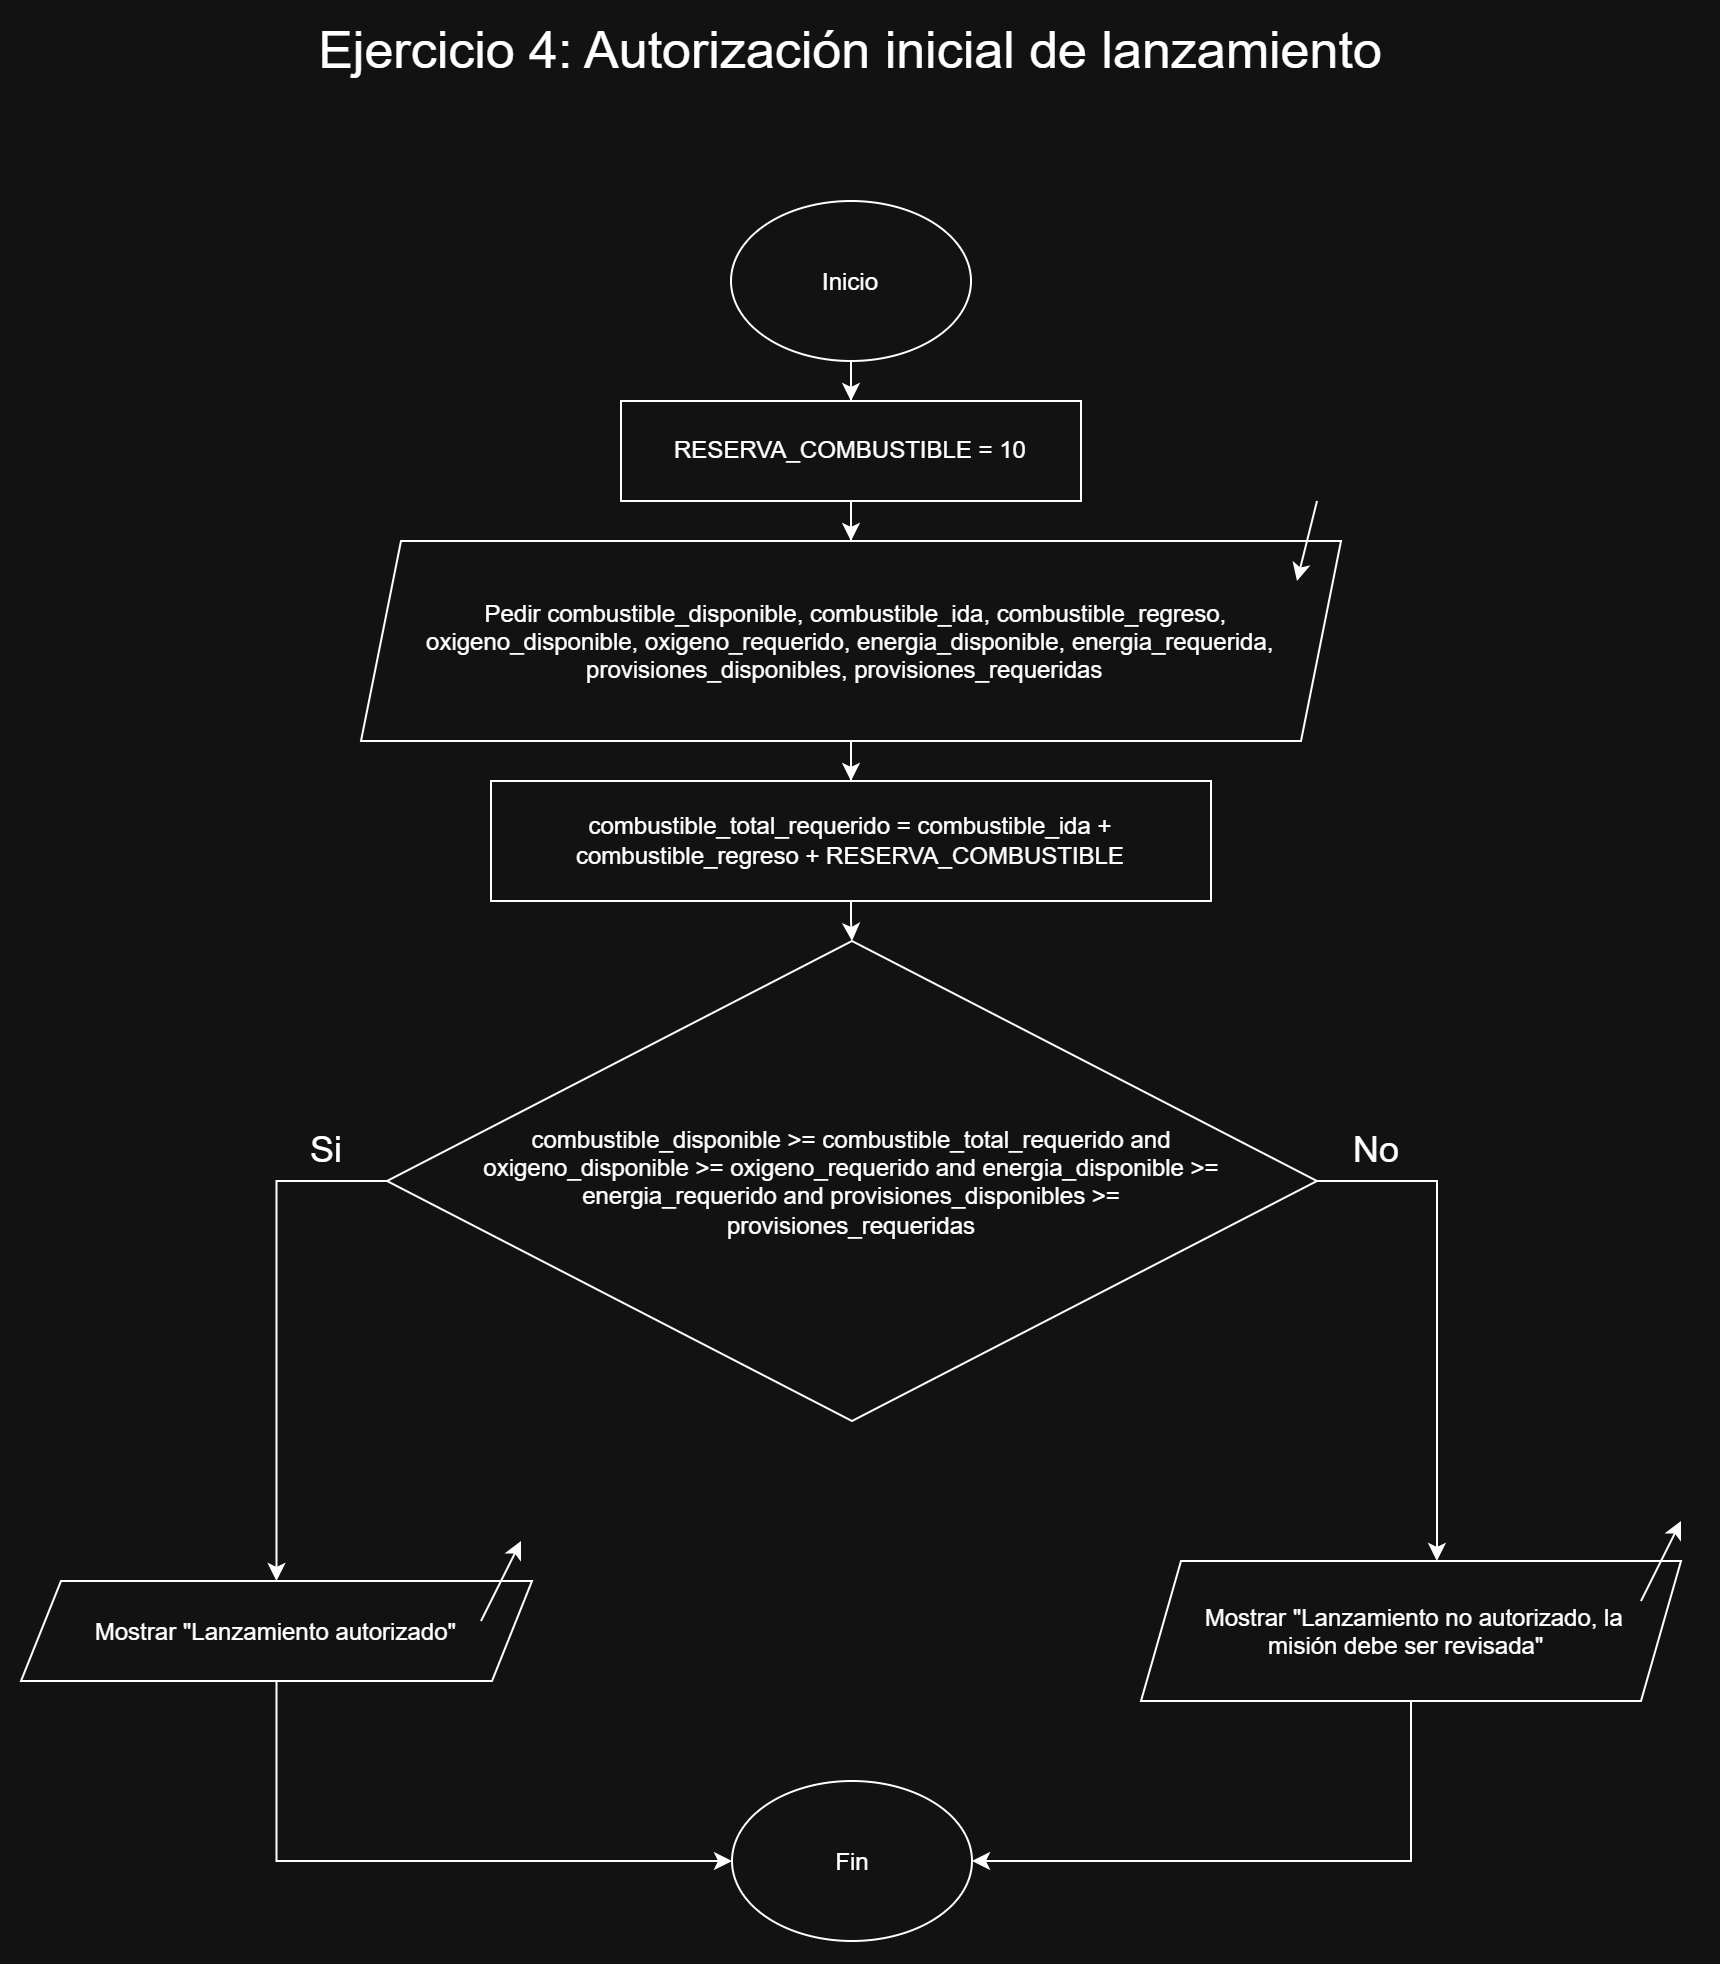

The diagram above was exported from draw.io. Its source (the exported page's mxGraphModel, read from the mxfile embedded in the PNG):
<mxGraphModel dx="842" dy="468" grid="1" gridSize="10" guides="1" tooltips="1" connect="1" arrows="1" fold="1" page="1" pageScale="1" pageWidth="850" pageHeight="1100" math="0" shadow="0">
  <root>
    <mxCell id="0" />
    <mxCell id="1" parent="0" />
    <mxCell id="AjEYm_nudWDzWMI_TicT-3" edge="1" parent="1" source="AjEYm_nudWDzWMI_TicT-1" style="edgeStyle=orthogonalEdgeStyle;rounded=0;orthogonalLoop=1;jettySize=auto;html=1;" target="AjEYm_nudWDzWMI_TicT-2" value="">
      <mxGeometry relative="1" as="geometry" />
    </mxCell>
    <mxCell id="AjEYm_nudWDzWMI_TicT-1" parent="1" style="ellipse;whiteSpace=wrap;html=1;shapeInside=1;" value="Inicio&lt;div&gt;&lt;br/&gt;&lt;/div&gt;" vertex="1">
      <mxGeometry height="80" width="120" x="365" y="180" as="geometry" />
    </mxCell>
    <mxCell id="AjEYm_nudWDzWMI_TicT-5" edge="1" parent="1" source="AjEYm_nudWDzWMI_TicT-2" style="edgeStyle=orthogonalEdgeStyle;rounded=0;orthogonalLoop=1;jettySize=auto;html=1;" target="AjEYm_nudWDzWMI_TicT-4" value="">
      <mxGeometry relative="1" as="geometry" />
    </mxCell>
    <mxCell id="AjEYm_nudWDzWMI_TicT-2" parent="1" style="rounded=0;whiteSpace=wrap;html=1;" value="RESERVA_COMBUSTIBLE = 10" vertex="1">
      <mxGeometry height="50" width="230" x="310" y="280" as="geometry" />
    </mxCell>
    <mxCell id="AjEYm_nudWDzWMI_TicT-7" edge="1" parent="1" source="AjEYm_nudWDzWMI_TicT-4" style="edgeStyle=orthogonalEdgeStyle;rounded=0;orthogonalLoop=1;jettySize=auto;html=1;" target="AjEYm_nudWDzWMI_TicT-6" value="">
      <mxGeometry relative="1" as="geometry" />
    </mxCell>
    <mxCell id="AjEYm_nudWDzWMI_TicT-4" parent="1" style="shape=parallelogram;perimeter=parallelogramPerimeter;whiteSpace=wrap;html=1;shapeInside=1;fixedSize=1;" value="Pedir combustible_disponible, combustible_ida, combustible_regreso, oxigeno_disponible, oxigeno_requerido, energia_disponible, energia_requerida, provisiones_disponibles, provisiones_requeridas" vertex="1">
      <mxGeometry height="100" width="490" x="180" y="350" as="geometry" />
    </mxCell>
    <mxCell id="AjEYm_nudWDzWMI_TicT-10" edge="1" parent="1" source="AjEYm_nudWDzWMI_TicT-6" style="edgeStyle=orthogonalEdgeStyle;rounded=0;orthogonalLoop=1;jettySize=auto;html=1;" target="AjEYm_nudWDzWMI_TicT-8" value="">
      <mxGeometry relative="1" as="geometry" />
    </mxCell>
    <mxCell id="AjEYm_nudWDzWMI_TicT-6" parent="1" style="rounded=0;whiteSpace=wrap;html=1;" value="combustible_total_requerido = combustible_ida + combustible_regreso + RESERVA_COMBUSTIBLE" vertex="1">
      <mxGeometry height="60" width="360" x="245" y="470" as="geometry" />
    </mxCell>
    <mxCell id="AjEYm_nudWDzWMI_TicT-8" parent="1" style="rhombus;whiteSpace=wrap;html=1;shapeInside=1;" value="combustible_disponible &amp;gt;= combustible_total_requerido and oxigeno_disponible &amp;gt;= oxigeno_requerido and energia_disponible &amp;gt;= energia_requerido and provisiones_disponibles &amp;gt;= provisiones_requeridas" vertex="1">
      <mxGeometry height="240" width="465" x="193" y="550" as="geometry" />
    </mxCell>
    <mxCell id="AjEYm_nudWDzWMI_TicT-11" parent="1" style="shape=parallelogram;perimeter=parallelogramPerimeter;whiteSpace=wrap;html=1;shapeInside=1;fixedSize=1;" value="Mostrar &quot;Lanzamiento autorizado&quot;" vertex="1">
      <mxGeometry height="50" width="255.5" x="10" y="870" as="geometry" />
    </mxCell>
    <mxCell id="AjEYm_nudWDzWMI_TicT-12" edge="1" parent="1" style="endArrow=classic;html=1;rounded=0;" value="">
      <mxGeometry height="50" relative="1" width="50" as="geometry">
        <mxPoint x="658" y="330" as="sourcePoint" />
        <mxPoint x="648" y="370" as="targetPoint" />
      </mxGeometry>
    </mxCell>
    <mxCell id="AjEYm_nudWDzWMI_TicT-13" parent="1" style="shape=parallelogram;perimeter=parallelogramPerimeter;whiteSpace=wrap;html=1;shapeInside=1;fixedSize=1;" value="Mostrar &quot;Lanzamiento no autorizado, la misión debe ser revisada&quot;" vertex="1">
      <mxGeometry height="70" width="270" x="570" y="860" as="geometry" />
    </mxCell>
    <mxCell id="AjEYm_nudWDzWMI_TicT-14" edge="1" parent="1" source="AjEYm_nudWDzWMI_TicT-8" style="endArrow=classic;html=1;rounded=0;exitX=0;exitY=0.5;exitDx=0;exitDy=0;entryX=0.5;entryY=0;entryDx=0;entryDy=0;" target="AjEYm_nudWDzWMI_TicT-11" value="">
      <mxGeometry height="50" relative="1" width="50" as="geometry">
        <Array as="points">
          <mxPoint x="137.75" y="670" />
        </Array>
        <mxPoint x="400" y="860" as="sourcePoint" />
        <mxPoint x="450" y="810" as="targetPoint" />
      </mxGeometry>
    </mxCell>
    <mxCell id="AjEYm_nudWDzWMI_TicT-15" edge="1" parent="1" source="AjEYm_nudWDzWMI_TicT-8" style="endArrow=classic;html=1;rounded=0;exitX=1;exitY=0.5;exitDx=0;exitDy=0;entryX=0.548;entryY=0;entryDx=0;entryDy=0;entryPerimeter=0;" target="AjEYm_nudWDzWMI_TicT-13" value="">
      <mxGeometry height="50" relative="1" width="50" as="geometry">
        <Array as="points">
          <mxPoint x="717.96" y="670" />
        </Array>
        <mxPoint x="400" y="860" as="sourcePoint" />
        <mxPoint x="450" y="810" as="targetPoint" />
      </mxGeometry>
    </mxCell>
    <mxCell id="AjEYm_nudWDzWMI_TicT-16" parent="1" style="text;html=1;whiteSpace=wrap;strokeColor=none;fillColor=none;align=center;verticalAlign=middle;rounded=0;" value="&lt;font style=&quot;font-size: 18px;&quot;&gt;Si&lt;/font&gt;" vertex="1">
      <mxGeometry height="30" width="60" x="133" y="640" as="geometry" />
    </mxCell>
    <mxCell id="AjEYm_nudWDzWMI_TicT-17" parent="1" style="text;html=1;whiteSpace=wrap;strokeColor=none;fillColor=none;align=center;verticalAlign=middle;rounded=0;" value="&lt;font style=&quot;font-size: 18px;&quot;&gt;No&lt;/font&gt;" vertex="1">
      <mxGeometry height="30" width="60" x="658" y="640" as="geometry" />
    </mxCell>
    <mxCell id="AjEYm_nudWDzWMI_TicT-18" parent="1" style="ellipse;whiteSpace=wrap;html=1;shapeInside=1;" value="Fin" vertex="1">
      <mxGeometry height="80" width="120" x="365.5" y="970" as="geometry" />
    </mxCell>
    <mxCell id="AjEYm_nudWDzWMI_TicT-19" edge="1" parent="1" source="AjEYm_nudWDzWMI_TicT-11" style="endArrow=classic;html=1;rounded=0;exitX=0.5;exitY=1;exitDx=0;exitDy=0;entryX=0;entryY=0.5;entryDx=0;entryDy=0;" target="AjEYm_nudWDzWMI_TicT-18" value="">
      <mxGeometry height="50" relative="1" width="50" as="geometry">
        <Array as="points">
          <mxPoint x="137.75" y="1010" />
        </Array>
        <mxPoint x="160" y="1000" as="sourcePoint" />
        <mxPoint x="210" y="950" as="targetPoint" />
      </mxGeometry>
    </mxCell>
    <mxCell id="AjEYm_nudWDzWMI_TicT-20" edge="1" parent="1" source="AjEYm_nudWDzWMI_TicT-13" style="endArrow=classic;html=1;rounded=0;exitX=0.5;exitY=1;exitDx=0;exitDy=0;entryX=1;entryY=0.5;entryDx=0;entryDy=0;" target="AjEYm_nudWDzWMI_TicT-18" value="">
      <mxGeometry height="50" relative="1" width="50" as="geometry">
        <Array as="points">
          <mxPoint x="705" y="1010" />
        </Array>
        <mxPoint x="570" y="1070" as="sourcePoint" />
        <mxPoint x="620" y="1020" as="targetPoint" />
      </mxGeometry>
    </mxCell>
    <mxCell id="AjEYm_nudWDzWMI_TicT-21" parent="1" style="text;html=1;whiteSpace=wrap;strokeColor=none;fillColor=none;align=center;verticalAlign=middle;rounded=0;" value="&lt;font style=&quot;font-size: 26px;&quot;&gt;Ejercicio 4: Autorización inicial de lanzamiento&lt;/font&gt;" vertex="1">
      <mxGeometry height="30" width="630" x="110" y="90" as="geometry" />
    </mxCell>
    <mxCell id="AjEYm_nudWDzWMI_TicT-22" edge="1" parent="1" style="endArrow=classic;html=1;rounded=0;" value="">
      <mxGeometry height="50" relative="1" width="50" as="geometry">
        <mxPoint x="240" y="890" as="sourcePoint" />
        <mxPoint x="260" y="850" as="targetPoint" />
      </mxGeometry>
    </mxCell>
    <mxCell id="AjEYm_nudWDzWMI_TicT-23" edge="1" parent="1" style="endArrow=classic;html=1;rounded=0;" value="">
      <mxGeometry height="50" relative="1" width="50" as="geometry">
        <mxPoint x="820" y="880" as="sourcePoint" />
        <mxPoint x="840" y="840" as="targetPoint" />
      </mxGeometry>
    </mxCell>
  </root>
</mxGraphModel>